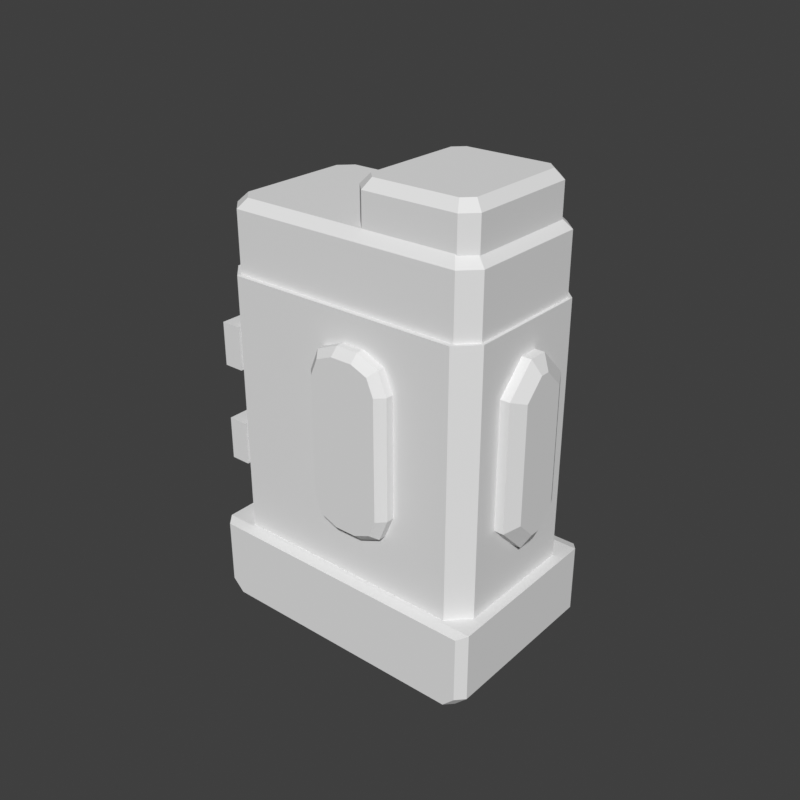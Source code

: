 # Source: ammo-cell-small.blend  (saved by Blender 5.2.45; exported with 4.5.12 LTS)
import bpy
from mathutils import Matrix  # noqa: F401  (used for matrix-valued properties, if any)

bpy.ops.wm.read_factory_settings(use_empty=True)
scene = bpy.context.scene
scene.name = 'Scene'

# ---- world
world_preview = bpy.data.worlds.new('Preview'); scene.world = world_preview
world_preview.use_nodes = True; world_preview.node_tree.nodes.clear()
_N = world_preview.node_tree.nodes; _L = world_preview.node_tree.links
n0 = _N.new('ShaderNodeBackground'); n0.name = 'Background'; n0.location = (-200, 100)
n0.inputs[0].default_value = (0.05, 0.05, 0.05, 1.0)
n1 = _N.new('ShaderNodeOutputWorld'); n1.name = 'World Output'; n1.location = (200, 100)
_L.new(n0.outputs[0], n1.inputs[0])
n1.is_active_output = True
world_preview.color = (0.807, 0.807, 0.807)

# ---- meshes
me_prop = bpy.data.meshes.new('prop')
me_prop.from_pydata([(-0.04465, -0.03, 0.0043), (-0.04085, -0.03, 0.0005), (0.04085, -0.03, 0.0005), (0.04465, -0.03, 0.0043), (0.04465, -0.03, 0.0252), (-0.04465, -0.03, 0.0252), (-0.047, -0.027, 0.004), (-0.043, -0.027, 0.0), (0.043, -0.027, 0.0), (0.047, -0.027, 0.004), (0.047, -0.027, 0.026), (-0.047, -0.027, 0.026), (-0.047, 0.027, 0.004), (-0.043, 0.027, 0.0), (0.043, 0.027, 0.0), (0.047, 0.027, 0.004), (0.047, 0.027, 0.026), (-0.047, 0.027, 0.026), (-0.04465, 0.03, 0.0043), (-0.04085, 0.03, 0.0005), (0.04085, 0.03, 0.0005), (0.04465, 0.03, 0.0043), (0.04465, 0.03, 0.0252), (-0.04465, 0.03, 0.0252), (0.0435, 0.02, 0.024), (0.0375, 0.026, 0.024), (-0.0375, 0.026, 0.024), (-0.0435, 0.02, 0.024), (-0.0435, -0.02, 0.024), (-0.0375, -0.026, 0.024), (0.0375, -0.026, 0.024), (0.0435, -0.02, 0.024), (0.0435, 0.02, 0.07), (0.0375, 0.026, 0.07), (-0.0375, 0.026, 0.07), (-0.0435, 0.02, 0.07), (-0.0435, -0.02, 0.07), (-0.0375, -0.026, 0.07), (0.0375, -0.026, 0.07), (0.0435, -0.02, 0.07), (0.0435, 0.02, 0.109), (0.0375, 0.026, 0.109), (-0.0375, 0.026, 0.109), (-0.0435, 0.02, 0.109), (-0.0435, -0.02, 0.109), (-0.0375, -0.026, 0.109), (0.0375, -0.026, 0.109), (0.0435, -0.02, 0.109), (0.0425, 0.0195, 0.107), (0.0375, 0.0245, 0.107), (-0.0375, 0.0245, 0.107), (-0.0425, 0.0195, 0.107), (-0.0425, -0.0195, 0.107), (-0.0375, -0.0245, 0.107), (0.0375, -0.0245, 0.107), (0.0425, -0.0195, 0.107), (0.0425, 0.0195, 0.128), (0.0375, 0.0245, 0.128), (-0.0375, 0.0245, 0.128), (-0.0425, 0.0195, 0.128), (-0.0425, -0.0195, 0.128), (-0.0375, -0.0245, 0.128), (0.0375, -0.0245, 0.128), (0.0425, -0.0195, 0.128), (0.0395, 0.018, 0.131), (0.0355, 0.022, 0.131), (-0.0355, 0.022, 0.131), (-0.0395, 0.018, 0.131), (-0.0395, -0.018, 0.131), (-0.0355, -0.022, 0.131), (0.0355, -0.022, 0.131), (0.0395, -0.018, 0.131), (0.04, 0.018, 0.129), (0.036, 0.022, 0.129), (0.006, 0.022, 0.129), (0.002, 0.018, 0.129), (0.002, -0.018, 0.129), (0.006, -0.022, 0.129), (0.036, -0.022, 0.129), (0.04, -0.018, 0.129), (0.04, 0.018, 0.141), (0.036, 0.022, 0.141), (0.006, 0.022, 0.141), (0.002, 0.018, 0.141), (0.002, -0.018, 0.141), (0.006, -0.022, 0.141), (0.036, -0.022, 0.141), (0.04, -0.018, 0.141), (0.0375, 0.0165, 0.144), (0.0345, 0.0195, 0.144), (0.0075, 0.0195, 0.144), (0.0045, 0.0165, 0.144), (0.0045, -0.0165, 0.144), (0.0075, -0.0195, 0.144), (0.0345, -0.0195, 0.144), (0.0375, -0.0165, 0.144), (-0.0485, -0.023, 0.045), (-0.042, -0.023, 0.045), (-0.042, -0.023, 0.059), (-0.0485, -0.023, 0.059), (-0.0485, 0.023, 0.045), (-0.042, 0.023, 0.045), (-0.042, 0.023, 0.059), (-0.0485, 0.023, 0.059), (-0.0485, -0.023, 0.077), (-0.042, -0.023, 0.077), (-0.042, -0.023, 0.091), (-0.0485, -0.023, 0.091), (-0.0485, 0.023, 0.077), (-0.042, 0.023, 0.077), (-0.042, 0.023, 0.091), (-0.0485, 0.023, 0.091), (0.0195, 0.022, 0.09), (0.01657, 0.022, 0.09707), (0.0095, 0.022, 0.1), (0.0025, 0.022, 0.1), (-0.004571, 0.022, 0.09707), (-0.0075, 0.022, 0.09), (-0.0075, 0.022, 0.052), (-0.004571, 0.022, 0.04493), (0.0025, 0.022, 0.042), (0.0095, 0.022, 0.042), (0.01657, 0.022, 0.04493), (0.0195, 0.022, 0.052), (0.0195, 0.0285, 0.09), (0.01657, 0.0285, 0.09707), (0.0095, 0.0285, 0.1), (0.0025, 0.0285, 0.1), (-0.004571, 0.0285, 0.09707), (-0.0075, 0.0285, 0.09), (-0.0075, 0.0285, 0.052), (-0.004571, 0.0285, 0.04493), (0.0025, 0.0285, 0.042), (0.0095, 0.0285, 0.042), (0.01657, 0.0285, 0.04493), (0.0195, 0.0285, 0.052), (0.017, 0.031, 0.09), (0.0148, 0.031, 0.0953), (0.0095, 0.031, 0.0975), (0.0025, 0.031, 0.0975), (-0.002803, 0.031, 0.0953), (-0.005, 0.031, 0.09), (-0.005, 0.031, 0.052), (-0.002803, 0.031, 0.0467), (0.0025, 0.031, 0.0445), (0.0095, 0.031, 0.0445), (0.0148, 0.031, 0.0467), (0.017, 0.031, 0.052), (0.0135, 0.031, 0.09), (0.01233, 0.031, 0.09283), (0.0095, 0.031, 0.094), (0.0025, 0.031, 0.094), (-0.0003284, 0.031, 0.09283), (-0.0015, 0.031, 0.09), (-0.0015, 0.031, 0.052), (-0.0003284, 0.031, 0.04917), (0.0025, 0.031, 0.048), (0.0095, 0.031, 0.048), (0.01233, 0.031, 0.04917), (0.0135, 0.031, 0.052), (0.0195, -0.022, 0.09), (0.01657, -0.022, 0.09707), (0.0095, -0.022, 0.1), (0.0025, -0.022, 0.1), (-0.004571, -0.022, 0.09707), (-0.0075, -0.022, 0.09), (-0.0075, -0.022, 0.052), (-0.004571, -0.022, 0.04493), (0.0025, -0.022, 0.042), (0.0095, -0.022, 0.042), (0.01657, -0.022, 0.04493), (0.0195, -0.022, 0.052), (0.0195, -0.0285, 0.09), (0.01657, -0.0285, 0.09707), (0.0095, -0.0285, 0.1), (0.0025, -0.0285, 0.1), (-0.004571, -0.0285, 0.09707), (-0.0075, -0.0285, 0.09), (-0.0075, -0.0285, 0.052), (-0.004571, -0.0285, 0.04493), (0.0025, -0.0285, 0.042), (0.0095, -0.0285, 0.042), (0.01657, -0.0285, 0.04493), (0.0195, -0.0285, 0.052), (0.017, -0.031, 0.09), (0.0148, -0.031, 0.0953), (0.0095, -0.031, 0.0975), (0.0025, -0.031, 0.0975), (-0.002803, -0.031, 0.0953), (-0.005, -0.031, 0.09), (-0.005, -0.031, 0.052), (-0.002803, -0.031, 0.0467), (0.0025, -0.031, 0.0445), (0.0095, -0.031, 0.0445), (0.0148, -0.031, 0.0467), (0.017, -0.031, 0.052), (0.0135, -0.031, 0.09), (0.01233, -0.031, 0.09283), (0.0095, -0.031, 0.094), (0.0025, -0.031, 0.094), (-0.0003284, -0.031, 0.09283), (-0.0015, -0.031, 0.09), (-0.0015, -0.031, 0.052), (-0.0003284, -0.031, 0.04917), (0.0025, -0.031, 0.048), (0.0095, -0.031, 0.048), (0.01233, -0.031, 0.04917), (0.0135, -0.031, 0.052), (0.0395, 0.012, 0.091), (0.0395, 0.003, 0.1), (0.0395, -0.003, 0.1), (0.0395, -0.012, 0.091), (0.0395, -0.012, 0.051), (0.0395, -0.003, 0.042), (0.0395, 0.003, 0.042), (0.0395, 0.012, 0.051), (0.0465, 0.012, 0.091), (0.0465, 0.003, 0.1), (0.0465, -0.003, 0.1), (0.0465, -0.012, 0.091), (0.0465, -0.012, 0.051), (0.0465, -0.003, 0.042), (0.0465, 0.003, 0.042), (0.0465, 0.012, 0.051), (0.049, 0.0075, 0.0895), (0.049, 0.0015, 0.0955), (0.049, -0.0015, 0.0955), (0.049, -0.0075, 0.0895), (0.049, -0.0075, 0.0525), (0.049, -0.0015, 0.0465), (0.049, 0.0015, 0.0465), (0.049, 0.0075, 0.0525)], [], [(0, 6, 7, 1), (1, 7, 8, 2), (2, 8, 9, 3), (3, 9, 10, 4), (4, 10, 11, 5), (5, 11, 6, 0), (6, 12, 13, 7), (7, 13, 14, 8), (8, 14, 15, 9), (9, 15, 16, 10), (10, 16, 17, 11), (11, 17, 12, 6), (12, 18, 19, 13), (13, 19, 20, 14), (14, 20, 21, 15), (15, 21, 22, 16), (16, 22, 23, 17), (17, 23, 18, 12), (5, 0, 1, 2, 3, 4), (18, 23, 22, 21, 20, 19), (24, 25, 33, 32), (25, 26, 34, 33), (26, 27, 35, 34), (27, 28, 36, 35), (28, 29, 37, 36), (29, 30, 38, 37), (30, 31, 39, 38), (31, 24, 32, 39), (32, 33, 41, 40), (33, 34, 42, 41), (34, 35, 43, 42), (35, 36, 44, 43), (36, 37, 45, 44), (37, 38, 46, 45), (38, 39, 47, 46), (39, 32, 40, 47), (31, 30, 29, 28), (31, 28, 27, 26), (31, 26, 25, 24), (40, 41, 42, 43), (40, 43, 44, 45), (40, 45, 46, 47), (48, 49, 57, 56), (49, 50, 58, 57), (50, 51, 59, 58), (51, 52, 60, 59), (52, 53, 61, 60), (53, 54, 62, 61), (54, 55, 63, 62), (55, 48, 56, 63), (56, 57, 65, 64), (57, 58, 66, 65), (58, 59, 67, 66), (59, 60, 68, 67), (60, 61, 69, 68), (61, 62, 70, 69), (62, 63, 71, 70), (63, 56, 64, 71), (55, 54, 53, 52), (55, 52, 51, 50), (55, 50, 49, 48), (64, 65, 66, 67), (64, 67, 68, 69), (64, 69, 70, 71), (72, 73, 81, 80), (73, 74, 82, 81), (74, 75, 83, 82), (75, 76, 84, 83), (76, 77, 85, 84), (77, 78, 86, 85), (78, 79, 87, 86), (79, 72, 80, 87), (80, 81, 89, 88), (81, 82, 90, 89), (82, 83, 91, 90), (83, 84, 92, 91), (84, 85, 93, 92), (85, 86, 94, 93), (86, 87, 95, 94), (87, 80, 88, 95), (79, 78, 77, 76), (79, 76, 75, 74), (79, 74, 73, 72), (88, 89, 90, 91), (88, 91, 92, 93), (88, 93, 94, 95), (96, 100, 101, 97), (97, 101, 102, 98), (98, 102, 103, 99), (99, 103, 100, 96), (99, 96, 97, 98), (100, 103, 102, 101), (104, 108, 109, 105), (105, 109, 110, 106), (106, 110, 111, 107), (107, 111, 108, 104), (107, 104, 105, 106), (108, 111, 110, 109), (112, 124, 125, 113), (113, 125, 126, 114), (114, 126, 127, 115), (115, 127, 128, 116), (116, 128, 129, 117), (117, 129, 130, 118), (118, 130, 131, 119), (119, 131, 132, 120), (120, 132, 133, 121), (121, 133, 134, 122), (122, 134, 135, 123), (123, 135, 124, 112), (124, 136, 137, 125), (125, 137, 138, 126), (126, 138, 139, 127), (127, 139, 140, 128), (128, 140, 141, 129), (129, 141, 142, 130), (130, 142, 143, 131), (131, 143, 144, 132), (132, 144, 145, 133), (133, 145, 146, 134), (134, 146, 147, 135), (135, 147, 136, 124), (136, 148, 149, 137), (137, 149, 150, 138), (138, 150, 151, 139), (139, 151, 152, 140), (140, 152, 153, 141), (141, 153, 154, 142), (142, 154, 155, 143), (143, 155, 156, 144), (144, 156, 157, 145), (145, 157, 158, 146), (146, 158, 159, 147), (147, 159, 148, 136), (123, 120, 121, 122), (123, 118, 119, 120), (123, 116, 117, 118), (123, 114, 115, 116), (123, 112, 113, 114), (148, 151, 150, 149), (148, 153, 152, 151), (148, 155, 154, 153), (148, 157, 156, 155), (148, 159, 158, 157), (160, 161, 173, 172), (161, 162, 174, 173), (162, 163, 175, 174), (163, 164, 176, 175), (164, 165, 177, 176), (165, 166, 178, 177), (166, 167, 179, 178), (167, 168, 180, 179), (168, 169, 181, 180), (169, 170, 182, 181), (170, 171, 183, 182), (171, 160, 172, 183), (172, 173, 185, 184), (173, 174, 186, 185), (174, 175, 187, 186), (175, 176, 188, 187), (176, 177, 189, 188), (177, 178, 190, 189), (178, 179, 191, 190), (179, 180, 192, 191), (180, 181, 193, 192), (181, 182, 194, 193), (182, 183, 195, 194), (183, 172, 184, 195), (184, 185, 197, 196), (185, 186, 198, 197), (186, 187, 199, 198), (187, 188, 200, 199), (188, 189, 201, 200), (189, 190, 202, 201), (190, 191, 203, 202), (191, 192, 204, 203), (192, 193, 205, 204), (193, 194, 206, 205), (194, 195, 207, 206), (195, 184, 196, 207), (171, 170, 169, 168), (171, 168, 167, 166), (171, 166, 165, 164), (171, 164, 163, 162), (171, 162, 161, 160), (196, 197, 198, 199), (196, 199, 200, 201), (196, 201, 202, 203), (196, 203, 204, 205), (196, 205, 206, 207), (208, 209, 217, 216), (209, 210, 218, 217), (210, 211, 219, 218), (211, 212, 220, 219), (212, 213, 221, 220), (213, 214, 222, 221), (214, 215, 223, 222), (215, 208, 216, 223), (216, 217, 225, 224), (217, 218, 226, 225), (218, 219, 227, 226), (219, 220, 228, 227), (220, 221, 229, 228), (221, 222, 230, 229), (222, 223, 231, 230), (223, 216, 224, 231), (215, 214, 213, 212), (215, 212, 211, 210), (215, 210, 209, 208), (224, 225, 226, 227), (224, 227, 228, 229), (224, 229, 230, 231)])
me_prop.update()

# ---- objects
ob_prop = bpy.data.objects.new('prop', me_prop)

# ---- transforms, parenting, visibility, modifiers, constraints
ob_prop.location = (0.0, 0.0, 0.0)

# ---- collection membership
scene.collection.objects.link(ob_prop)

# ---- scene / render settings (as saved in the file)
scene.frame_start = 1; scene.frame_end = 250; scene.frame_set(1)
scene.render.engine = 'BLENDER_WORKBENCH'
scene.render.image_settings.color_mode = 'RGB'
scene.render.resolution_x = 384
scene.render.resolution_y = 384
scene.render.fps = 30
scene.render.bake_bias = 0.0
scene.render.bake_samples = 0
scene.render.compositor_device = 'GPU'
scene.eevee.use_volume_custom_range = False
scene.eevee.fast_gi_thickness_near = 0.1
scene.eevee.fast_gi_thickness_far = 0.0
scene.eevee.ray_tracing_options.screen_trace_thickness = 0.1
scene.view_settings.view_transform = 'Standard'
bpy.context.view_layer.update()

# ---- added for rendering (the .blend has no active camera and no usable light): camera, sun
cam_auto = bpy.data.cameras.new('AutoCamera')
cam_auto.lens = 50.0
cam_auto.sensor_width = 36.0
cam_auto.clip_end = 1000.0
ob_auto_camera = bpy.data.objects.new('AutoCamera', cam_auto)
scene.collection.objects.link(ob_auto_camera)
ob_auto_camera.location = (0.185295, -0.222054, 0.220036)
ob_auto_camera.rotation_euler = (1.09748, -7.21219e-08, 0.694738)
scene.camera = ob_auto_camera
light_auto_sun = bpy.data.lights.new('AutoSun', 'SUN')
light_auto_sun.energy = 3.0
light_auto_sun.angle = 0.0523599
ob_auto_sun = bpy.data.objects.new('AutoSun', light_auto_sun)
scene.collection.objects.link(ob_auto_sun)
ob_auto_sun.rotation_euler = (0.872665, 0.174533, 0.523599)
bpy.context.view_layer.update()
